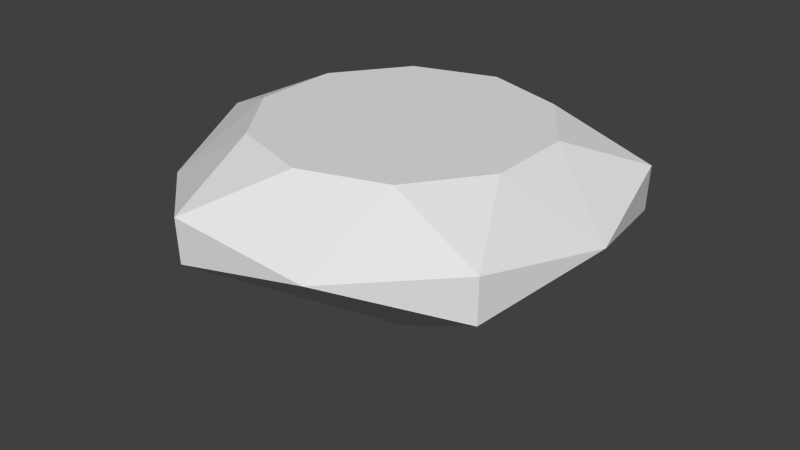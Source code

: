 # Source: ruby.blend  (saved by Blender 2.71.0; exported with 4.5.12 LTS)
import bpy
from mathutils import Matrix  # noqa: F401  (used for matrix-valued properties, if any)

bpy.ops.wm.read_factory_settings(use_empty=True)
scene = bpy.context.scene
scene.name = 'Scene'

# ---- collections
col_collection_1 = bpy.data.collections.new('Collection 1'); scene.collection.children.link(col_collection_1)

# ---- materials (node trees are filled in below, after node groups)
mat_ruby_texture = bpy.data.materials.new('ruby_texture')
mat_ruby_texture.alpha_threshold = 0.0
mat_ruby_texture.use_transparent_shadow = False
mat_ruby_texture.specular_color = (1.0, 0.8516, 0.8253)
mat_ruby_texture.roughness = 0.5
mat_ruby_texture.specular_intensity = 0.972
mat_ruby_texture.line_color = (0.0, 0.0, 0.0, 0.7991)

# ---- material node trees

# ---- world
world_world = bpy.data.worlds.new('World'); scene.world = world_world
world_world.color = (0.05088, 0.05088, 0.05088)
world_world.use_sun_shadow = False
world_world.sun_shadow_jitter_overblur = 0.0
world_world.cycles.sampling_method = 'MANUAL'
world_world.cycles.sample_map_resolution = 256

# ---- meshes
me_icosphere_001 = bpy.data.meshes.new('Icosphere.001')
me_icosphere_001.from_pydata([(-9.777e-07, 1.146e-08, -0.442), (0.4547, -0.3304, 0.009619), (-0.1737, -0.5345, 0.009618), (-0.562, 1.389e-08, 0.009621), (-0.1737, 0.5345, 0.009618), (0.4547, 0.3304, 0.009619), (-0.1724, -0.5305, -0.1025), (0.4513, -0.3279, -0.1025), (0.1652, -0.5084, -0.03972), (0.5345, 1.389e-08, -0.03972), (0.4513, 0.3279, -0.1025), (-0.5578, 1.146e-08, -0.1025), (-0.4324, -0.3142, -0.03972), (-0.1724, 0.5305, -0.1025), (-0.4324, 0.3142, -0.03972), (0.1652, 0.5084, -0.03972), (0.3407, -0.1107, 0.1105), (0.3407, 0.1107, 0.1105), (-9.778e-07, -0.3582, 0.1105), (0.2105, -0.2898, 0.1105), (-0.3407, -0.1107, 0.1105), (-0.2105, -0.2898, 0.1105), (-0.2105, 0.2898, 0.1105), (-0.3407, 0.1107, 0.1105), (0.2105, 0.2898, 0.1105), (-9.778e-07, 0.3582, 0.1105)], [], [(0, 7, 6), (1, 7, 9), (0, 6, 11), (0, 11, 13), (0, 13, 10), (1, 9, 16), (2, 8, 18), (3, 12, 20), (4, 14, 22), (5, 15, 24), (1, 16, 19), (2, 18, 21), (3, 20, 23), (4, 22, 25), (5, 24, 17), (6, 8, 2), (6, 7, 8), (7, 1, 8), (9, 10, 5), (9, 7, 10), (7, 0, 10), (11, 12, 3), (11, 6, 12), (6, 2, 12), (13, 14, 4), (13, 11, 14), (11, 3, 14), (10, 15, 5), (10, 13, 15), (13, 4, 15), (16, 9, 17), (9, 5, 17), (18, 8, 19), (8, 1, 19), (20, 12, 21), (12, 2, 21), (22, 14, 23), (14, 3, 23), (24, 15, 25), (15, 4, 25), (16, 17, 24, 25, 22, 23, 20, 21, 18, 19)])
_uv = me_icosphere_001.uv_layers.new(name='UVMap')
_uv.uv.foreach_set('vector', [0.4277, 0.2968, 0.62, 0.2968, 0.62, 0.4892, 0.4277, 0.2968, 0.62, 0.2968, 0.62, 0.4892, 0.4277, 0.2968, 0.62, 0.2968, 0.62, 0.4892, 0.4277, 0.2968, 0.62, 0.2968, 0.62, 0.4892, 0.5878, 0.6209, 0.5028, 0.7934, 0.3302, 0.7083, 0.4277, 0.2968, 0.62, 0.2968, 0.62, 0.4892, 0.4277, 0.2968, 0.62, 0.2968, 0.62, 0.4892, 0.1806, 0.614, 0.373, 0.614, 0.373, 0.8063, 0.4277, 0.2968, 0.62, 0.2968, 0.62, 0.4892, 0.2677, 0.2662, 0.4177, 0.1457, 0.5382, 0.2956, 0.4277, 0.2968, 0.62, 0.2968, 0.62, 0.4892, 0.4277, 0.2968, 0.62, 0.2968, 0.62, 0.4892, 0.4277, 0.2968, 0.62, 0.2968, 0.62, 0.4892, 0.4277, 0.2968, 0.62, 0.2968, 0.62, 0.4892, 0.4277, 0.2968, 0.62, 0.2968, 0.62, 0.4892, 0.4277, 0.2968, 0.62, 0.2968, 0.62, 0.4892, 0.4277, 0.2968, 0.62, 0.2968, 0.62, 0.4892, 0.4277, 0.2968, 0.62, 0.2968, 0.62, 0.4892, 0.4277, 0.2968, 0.62, 0.2968, 0.62, 0.4892, 0.4277, 0.2968, 0.62, 0.2968, 0.62, 0.4892, 0.4336, 0.6776, 0.616, 0.6164, 0.6772, 0.7987, 0.1806, 0.614, 0.373, 0.614, 0.373, 0.8063, 0.4277, 0.2968, 0.62, 0.2968, 0.62, 0.4892, 0.4277, 0.2968, 0.62, 0.2968, 0.62, 0.4892, 0.4277, 0.2968, 0.62, 0.2968, 0.62, 0.4892, 0.3804, 0.5194, 0.5727, 0.5194, 0.5727, 0.7117, 0.3804, 0.5194, 0.5727, 0.5194, 0.5727, 0.7117, 0.4277, 0.2968, 0.62, 0.2968, 0.62, 0.4892, 0.4277, 0.2968, 0.62, 0.2968, 0.62, 0.4892, 0.4277, 0.2968, 0.62, 0.2968, 0.62, 0.4892, 0.4277, 0.2968, 0.62, 0.2968, 0.62, 0.4892, 0.4277, 0.2968, 0.62, 0.2968, 0.62, 0.4892, 0.4277, 0.2968, 0.62, 0.2968, 0.62, 0.4892, 0.4277, 0.2968, 0.62, 0.2968, 0.62, 0.4892, 0.1806, 0.614, 0.373, 0.614, 0.373, 0.8063, 0.1806, 0.614, 0.373, 0.614, 0.373, 0.8063, 0.3804, 0.5194, 0.5727, 0.5194, 0.5727, 0.7117, 0.3804, 0.5194, 0.5727, 0.5194, 0.5727, 0.7117, 0.4277, 0.2968, 0.62, 0.2968, 0.62, 0.4892, 0.6274, 0.2513, 0.8198, 0.2513, 0.8198, 0.4437, 0.4276, 0.3226, 0.5724, 0.3226, 0.6896, 0.381, 0.7344, 0.4755, 0.6896, 0.5701, 0.5724, 0.6285, 0.4276, 0.6285, 0.3104, 0.5701, 0.2656, 0.4755, 0.3104, 0.381])
me_icosphere_001.materials.append(mat_ruby_texture)
me_icosphere_001.use_remesh_preserve_volume = False
me_icosphere_001.use_remesh_preserve_attributes = False
me_icosphere_001.use_mirror_vertex_groups = False
me_icosphere_001.update()

# ---- objects
ob_icosphere = bpy.data.objects.new('Icosphere', me_icosphere_001)

# ---- transforms, parenting, visibility, modifiers, constraints
ob_icosphere.location = (0.0, 0.0, 0.0)
ob_icosphere.scale = (0.2247, 0.2247, 0.2247)
ob_icosphere.lineart.crease_threshold = 0.0

# ---- collection membership
col_collection_1.objects.link(ob_icosphere)

# ---- scene / render settings (as saved in the file)
scene.frame_start = 1; scene.frame_end = 250; scene.frame_set(1)
scene.render.engine = 'BLENDER_EEVEE_NEXT'
scene.render.resolution_percentage = 50
scene.render.dither_intensity = 0.0
scene.cycles.use_denoising = False
scene.cycles.samples = 10
scene.cycles.sampling_pattern = 'TABULATED_SOBOL'
scene.cycles.light_sampling_threshold = 0.0
scene.cycles.use_adaptive_sampling = False
scene.cycles.use_light_tree = False
scene.cycles.blur_glossy = 0.0
scene.cycles.volume_bounces = 1
scene.cycles.pixel_filter_type = 'GAUSSIAN'
scene.cycles.sample_clamp_indirect = 0.0
scene.view_settings.view_transform = 'Standard'
bpy.context.view_layer.update()

# ---- added for rendering (the .blend has no active camera and no usable light): camera, sun
cam_auto = bpy.data.cameras.new('AutoCamera')
cam_auto.lens = 50.0
cam_auto.sensor_width = 36.0
cam_auto.clip_end = 1000.0
ob_auto_camera = bpy.data.objects.new('AutoCamera', cam_auto)
scene.collection.objects.link(ob_auto_camera)
ob_auto_camera.location = (0.335355, -0.406134, 0.233519)
ob_auto_camera.rotation_euler = (1.09748, -7.21219e-08, 0.694738)
scene.camera = ob_auto_camera
light_auto_sun = bpy.data.lights.new('AutoSun', 'SUN')
light_auto_sun.energy = 3.0
light_auto_sun.angle = 0.0523599
ob_auto_sun = bpy.data.objects.new('AutoSun', light_auto_sun)
scene.collection.objects.link(ob_auto_sun)
ob_auto_sun.rotation_euler = (0.872665, 0.174533, 0.523599)
bpy.context.view_layer.update()
